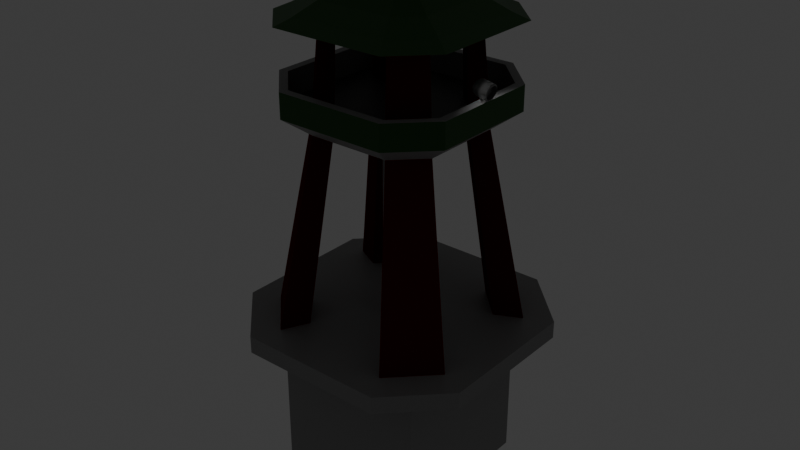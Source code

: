 # Source: MiradorAE.blend  (saved by Blender 4.4.32; exported with 4.5.12 LTS)
import bpy
from mathutils import Matrix  # noqa: F401  (used for matrix-valued properties, if any)

bpy.ops.wm.read_factory_settings(use_empty=True)
scene = bpy.context.scene
scene.name = 'Scene'

# ---- collections
col_collection = bpy.data.collections.new('Collection'); scene.collection.children.link(col_collection)

# ---- materials (node trees are filled in below, after node groups)
mat_material = bpy.data.materials.new('Material')
mat_material.alpha_threshold = 0.0
mat_material.roughness = 0.5
mat_material.line_color = (0.0, 0.0, 0.0, 1.0)
mat_material_002 = bpy.data.materials.new('Material.002')
mat_material_003 = bpy.data.materials.new('Material.003')
mat_material_004 = bpy.data.materials.new('Material.004')
mat_material_001 = bpy.data.materials.new('Material.001')

# ---- material node trees
mat_material.use_nodes = True; mat_material.node_tree.nodes.clear()
_N = mat_material.node_tree.nodes; _L = mat_material.node_tree.links
n0 = _N.new('ShaderNodeOutputMaterial'); n0.name = 'Material Output'; n0.location = (300, 300)
n1 = _N.new('ShaderNodeBsdfPrincipled'); n1.name = 'Principled BSDF'; n1.location = (10, 300)
n1.inputs[0].default_value = (0.2639, 0.2639, 0.2639, 1.0)
n1.inputs[3].default_value = 1.45
_L.new(n1.outputs[0], n0.inputs[0])
n0.is_active_output = True
mat_material_002.use_nodes = True; mat_material_002.node_tree.nodes.clear()
_N = mat_material_002.node_tree.nodes; _L = mat_material_002.node_tree.links
n0 = _N.new('ShaderNodeBsdfPrincipled'); n0.name = 'Principled BSDF'; n0.location = (10, 300)
n0.inputs[0].default_value = (0.107, 0.0, 0.0, 1.0)
n0.inputs[3].default_value = 1.0
n1 = _N.new('ShaderNodeOutputMaterial'); n1.name = 'Material Output'; n1.location = (300, 300)
_L.new(n0.outputs[0], n1.inputs[0])
n1.is_active_output = True
mat_material_003.use_nodes = True; mat_material_003.node_tree.nodes.clear()
_N = mat_material_003.node_tree.nodes; _L = mat_material_003.node_tree.links
n0 = _N.new('ShaderNodeBsdfPrincipled'); n0.name = 'Principled BSDF'; n0.location = (10, 300)
n0.inputs[0].default_value = (0.003906, 0.07199, 0.0, 1.0)
n1 = _N.new('ShaderNodeOutputMaterial'); n1.name = 'Material Output'; n1.location = (300, 300)
_L.new(n0.outputs[0], n1.inputs[0])
n1.is_active_output = True
mat_material_004.use_nodes = True; mat_material_004.node_tree.nodes.clear()
_N = mat_material_004.node_tree.nodes; _L = mat_material_004.node_tree.links
n0 = _N.new('ShaderNodeBsdfPrincipled'); n0.name = 'Principled BSDF'; n0.location = (10, 300)
n0.inputs[0].default_value = (0.08165, 0.08165, 0.08165, 1.0)
n1 = _N.new('ShaderNodeOutputMaterial'); n1.name = 'Material Output'; n1.location = (300, 300)
_L.new(n0.outputs[0], n1.inputs[0])
n1.is_active_output = True
mat_material_001.use_nodes = True; mat_material_001.node_tree.nodes.clear()
_N = mat_material_001.node_tree.nodes; _L = mat_material_001.node_tree.links
n0 = _N.new('ShaderNodeBsdfPrincipled'); n0.name = 'Principled BSDF'; n0.location = (10, 300)
n0.inputs[0].default_value = (0.214, 0.214, 0.214, 1.0)
n0.inputs[1].default_value = 0.65
n1 = _N.new('ShaderNodeOutputMaterial'); n1.name = 'Material Output'; n1.location = (300, 300)
_L.new(n0.outputs[0], n1.inputs[0])
n1.is_active_output = True

# ---- world
world_world = bpy.data.worlds.new('World'); scene.world = world_world
world_world.use_nodes = True; world_world.node_tree.nodes.clear()
_N = world_world.node_tree.nodes; _L = world_world.node_tree.links
n0 = _N.new('ShaderNodeOutputWorld'); n0.name = 'World Output'; n0.location = (300, 300)
n1 = _N.new('ShaderNodeBackground'); n1.name = 'Background'; n1.location = (10, 300)
n1.inputs[0].default_value = (0.05088, 0.05088, 0.05088, 1.0)
_L.new(n1.outputs[0], n0.inputs[0])
n0.is_active_output = True
world_world.color = (0.05088, 0.05088, 0.05088)
world_world.sun_shadow_jitter_overblur = 0.0

# ---- lights
light_point = bpy.data.lights.new('Point', 'SPOT')
light_point.energy = 300.3
light_point.shadow_soft_size = 1.04
light_point.spot_blend = 0.45
light_point.spot_size = 0.9041

# ---- meshes
me_cube = bpy.data.meshes.new('Cube')
me_cube.from_pydata([(1.0, 1.0, 1.0), (1.0, 1.0, -1.0), (1.0, -1.0, 1.0), (1.0, -1.0, -1.0), (-1.0, 1.0, 1.0), (-1.0, 1.0, -1.0), (-1.0, -1.0, 1.0), (-1.0, -1.0, -1.0), (1.642, -0.9618, 0.9568), (0.9618, -1.642, 0.9568), (1.162, -1.162, 0.9891), (-1.642, 0.9618, 0.9568), (-0.9618, 1.642, 0.9568), (-1.162, 1.162, 0.9891), (0.6193, -0.9757, 1.178), (0.9757, -0.6193, 1.178), (-0.6193, 0.9757, 1.178), (-0.9757, 0.6193, 1.178), (0.9181, 1.642, 0.9568), (1.642, 0.9181, 0.9568), (1.131, 1.131, 0.9912), (-0.9181, -1.642, 0.9568), (-1.642, -0.9181, 0.9568), (-1.131, -1.131, 0.9912), (0.9757, 0.5859, 1.178), (0.5859, 0.9757, 1.178), (-0.9757, -0.5859, 1.178), (-0.5859, -0.9757, 1.178), (-1.642, 0.9618, 1.178), (-0.9618, 1.642, 1.178), (1.642, -0.9618, 1.178), (0.9618, -1.642, 1.178), (-0.9181, -1.642, 1.178), (-1.642, -0.9181, 1.178), (0.9181, 1.642, 1.178), (1.642, 0.9181, 1.178), (-1.309, 0.7906, 1.178), (-0.7906, 1.309, 1.178), (1.309, -0.7906, 1.178), (0.7906, -1.309, 1.178), (-0.752, -1.309, 1.178), (-1.309, -0.752, 1.178), (0.752, 1.309, 1.178), (1.309, 0.752, 1.178), (-1.642, 0.02185, 0.9568), (-1.642, 0.02185, 1.178), (-0.9757, 0.0167, 1.178), (-1.309, 0.01927, 1.178), (-0.02185, 1.642, 0.9568), (-0.02185, 1.642, 1.178), (-0.0167, 0.9757, 1.178), (-0.01927, 1.309, 1.178), (1.642, -0.02185, 0.9568), (1.642, -0.02185, 1.178), (0.9757, -0.0167, 1.178), (1.309, -0.01927, 1.178), (0.02185, -1.642, 0.9568), (0.02185, -1.642, 1.178), (0.0167, -0.9757, 1.178), (0.01927, -1.309, 1.178), (0.6916, -1.09, 3.83), (1.09, -0.6916, 3.83), (-0.6916, 1.09, 3.83), (-1.09, 0.6916, 3.83), (1.09, 0.6543, 3.83), (0.6543, 1.09, 3.83), (-1.09, -0.6543, 3.83), (-0.6543, -1.09, 3.83), (-1.197, 0.7228, 3.83), (-0.7228, 1.197, 3.83), (1.197, -0.7228, 3.83), (0.7228, -1.197, 3.83), (-0.6875, -1.197, 3.83), (-1.197, -0.6875, 3.83), (0.6875, 1.197, 3.83), (1.197, 0.6875, 3.83), (-0.479, -0.7976, 2.553), (-0.6148, -1.07, 2.553), (-1.07, -0.6148, 2.553), (-0.7976, -0.479, 2.553), (-0.4251, -0.7078, 3.246), (-0.9496, -0.5456, 3.246), (-0.5456, -0.9496, 3.246), (-0.7078, -0.4251, 3.246), (-0.3981, -0.6629, 3.593), (-0.8894, -0.511, 3.593), (-0.511, -0.8894, 3.593), (-0.6629, -0.3981, 3.593), (1.07, -0.6465, 2.551), (0.6465, -1.07, 2.551), (0.5065, -0.7979, 2.551), (0.7979, -0.5065, 2.551), (0.9498, -0.5736, 3.245), (0.4494, -0.708, 3.245), (0.5736, -0.9498, 3.245), (0.708, -0.4494, 3.245), (0.8895, -0.5372, 3.593), (0.4208, -0.663, 3.593), (0.5372, -0.8895, 3.593), (0.663, -0.4208, 3.593), (-0.5058, 0.7969, 2.559), (-0.7969, 0.5058, 2.559), (-1.069, 0.6457, 2.559), (-0.6457, 1.069, 2.559), (-0.449, 0.7074, 3.249), (-0.7074, 0.449, 3.249), (-0.9491, 0.5732, 3.249), (-0.5732, 0.9491, 3.249), (-0.4207, 0.6627, 3.595), (-0.6627, 0.4207, 3.595), (-0.8891, 0.537, 3.595), (-0.537, 0.8891, 3.595), (0.6142, 1.069, 2.559), (1.069, 0.6142, 2.559), (0.4785, 0.7969, 2.559), (0.7969, 0.4785, 2.559), (0.5453, 0.9491, 3.249), (0.4248, 0.7074, 3.249), (0.9491, 0.5453, 3.249), (0.7074, 0.4248, 3.249), (0.5108, 0.8891, 3.595), (0.398, 0.6627, 3.595), (0.8891, 0.5108, 3.595), (0.6627, 0.398, 3.595), (0.6916, -1.09, 4.146), (1.09, -0.6916, 4.146), (-0.6916, 1.09, 4.146), (-1.09, 0.6916, 4.146), (1.09, 0.6543, 4.146), (0.6543, 1.09, 4.146), (-1.09, -0.6543, 4.146), (-0.6543, -1.09, 4.146), (-1.197, 0.7228, 4.146), (-0.7228, 1.197, 4.146), (1.197, -0.7228, 4.146), (0.7228, -1.197, 4.146), (-0.6875, -1.197, 4.146), (-1.197, -0.6875, 4.146), (0.6875, 1.197, 4.146), (1.197, 0.6875, 4.146), (-0.01134, 0.6627, 3.595), (-0.01762, 1.197, 3.83), (-0.01309, 0.8891, 3.595), (-0.01865, 1.09, 4.146), (-0.01762, 1.197, 4.146), (0.8893, -0.0132, 3.594), (1.197, -0.01762, 3.83), (0.6629, -0.01143, 3.594), (1.197, -0.01762, 4.146), (1.09, -0.01865, 4.146), (0.01312, -0.8894, 3.593), (0.01762, -1.197, 3.83), (0.01137, -0.663, 3.593), (0.01762, -1.197, 4.146), (0.01865, -1.09, 4.146), (-0.6628, 0.01128, 3.594), (-0.8892, 0.01301, 3.594), (-1.197, 0.01762, 3.83), (-1.09, 0.01865, 4.146), (-1.197, 0.01762, 4.146), (-0.3923, -0.5722, 5.278), (-0.785, -0.451, 4.907), (-0.451, -0.785, 4.907), (-0.5722, -0.3923, 5.278), (0.785, -0.4741, 4.906), (0.4191, -0.5716, 5.277), (0.4741, -0.785, 4.906), (0.5716, -0.4191, 5.277), (-0.4189, 0.5713, 5.279), (-0.5713, 0.4189, 5.279), (-0.7847, 0.4739, 4.908), (-0.4739, 0.7847, 4.908), (0.4508, 0.7847, 4.908), (0.3921, 0.572, 5.279), (0.7847, 0.4508, 4.908), (0.572, 0.3921, 5.279), (-1.216, -0.714, 4.854), (-0.714, -1.216, 4.854), (1.215, -0.7504, 4.853), (0.7504, -1.215, 4.853), (-1.215, 0.7502, 4.856), (-0.7501, 1.215, 4.856), (0.7138, 1.216, 4.856), (1.216, 0.7139, 4.856), (-0.08312, -0.08322, 5.614), (-1.038, -0.609, 4.941), (-0.609, -1.038, 4.941), (1.037, -0.6399, 4.94), (0.08675, -0.08683, 5.614), (0.64, -1.037, 4.94), (-0.08667, 0.08659, 5.614), (-1.037, 0.6397, 4.943), (-0.6397, 1.037, 4.943), (0.6088, 1.038, 4.943), (0.0831, 0.083, 5.614), (1.038, 0.6088, 4.943), (-0.7696, -0.4735, 5.097), (-0.4735, -0.7696, 5.097), (0.5002, -0.769, 5.096), (0.769, -0.5002, 5.096), (-0.5, 0.7687, 5.099), (-0.7687, 0.5001, 5.099), (0.7694, 0.4734, 5.099), (0.4733, 0.7694, 5.099), (-0.4003, -0.3228, 5.38), (-0.3228, -0.4003, 5.381), (0.35, -0.3997, 5.38), (0.3997, -0.35, 5.38), (-0.3497, 0.3994, 5.381), (-0.3995, 0.3497, 5.382), (0.4001, 0.3226, 5.382), (0.3226, 0.4001, 5.381), (-0.1551, -0.1552, 5.555), (-0.1617, 0.1617, 5.555), (0.1618, -0.1619, 5.554), (0.155, 0.155, 5.555), (1.09, 0.008012, 3.83), (0.01865, -1.09, 3.83), (-0.01865, 1.09, 3.83), (-1.09, 0.04531, 3.83), (0.0, 0.02666, 3.83), (0.009324, -0.5315, 3.83), (-0.5448, 0.03598, 3.83), (-0.04741, 0.03132, 3.83), (0.004662, -0.2524, 3.83), (-1.09, -0.3045, 3.83), (-1.09, -0.1296, 3.83), (-1.09, -0.2171, 3.83), (-1.09, -0.2608, 3.83), (-0.3178, -1.09, 3.83), (-0.1496, -1.09, 3.83), (-0.2337, -1.09, 3.83), (-0.5425, -0.2566, 3.83), (-0.04391, -0.2545, 3.83), (-0.2531, -0.5291, 3.83), (0.0, 0.02666, 1.148), (-0.04741, 0.03132, 1.148), (0.004662, -0.2524, 1.148), (-0.04391, -0.2545, 1.148)], [(222, 219), (216, 220), (220, 218), (217, 221), (223, 222), (221, 224), (232, 228), (234, 231), (233, 232), (233, 234)], [(3, 2, 6, 7), (7, 6, 4, 5), (5, 1, 3, 7), (1, 0, 2, 3), (5, 4, 0, 1), (4, 6, 23, 22, 44, 11, 13), (0, 4, 13, 12, 48, 18, 20), (44, 22, 33, 45), (56, 9, 31, 57), (52, 19, 35, 53), (24, 25, 50, 16, 17, 46, 26, 27, 58, 14, 15, 54), (6, 2, 10, 9, 56, 21, 23), (8, 9, 10), (11, 12, 13), (29, 12, 11, 28), (31, 9, 8, 30), (48, 12, 29, 49), (18, 19, 20), (21, 22, 23), (21, 32, 33, 22), (18, 34, 35, 19), (2, 0, 20, 19, 52, 8, 10), (36, 37, 29, 28), (38, 39, 31, 30), (40, 41, 33, 32), (42, 43, 35, 34), (51, 42, 34, 49), (55, 38, 30, 53), (47, 36, 28, 45), (59, 40, 32, 57), (58, 27, 40, 59), (46, 17, 36, 47), (54, 15, 38, 55), (50, 25, 42, 51), (120, 121, 65, 74), (87, 85, 73, 66), (122, 120, 74, 75), (86, 84, 67, 72), (26, 46, 47, 41), (41, 47, 45, 33), (11, 44, 45, 28), (16, 50, 51, 37), (37, 51, 49, 29), (18, 48, 49, 34), (24, 54, 55, 43), (43, 55, 53, 35), (8, 52, 53, 30), (14, 58, 59, 39), (39, 59, 57, 31), (21, 56, 57, 32), (65, 218, 62, 126, 143, 129), (69, 68, 132, 133), (63, 62, 126, 127), (151, 72, 136, 153), (85, 86, 72, 73), (109, 108, 62, 63), (98, 96, 70, 71), (110, 109, 63, 68), (123, 122, 75, 64), (99, 97, 60, 61), (111, 110, 68, 69), (84, 87, 66, 67), (108, 111, 69, 62), (96, 99, 61, 70), (121, 123, 64, 65), (97, 98, 71, 60), (27, 26, 79, 76), (41, 40, 77, 78), (40, 27, 76, 77), (26, 41, 78, 79), (76, 79, 83, 80), (78, 77, 82, 81), (77, 76, 80, 82), (79, 78, 81, 83), (80, 83, 87, 84), (81, 82, 86, 85), (82, 80, 84, 86), (83, 81, 85, 87), (14, 39, 89, 90), (38, 15, 91, 88), (15, 14, 90, 91), (39, 38, 88, 89), (90, 89, 94, 93), (88, 91, 95, 92), (91, 90, 93, 95), (89, 88, 92, 94), (93, 94, 98, 97), (92, 95, 99, 96), (95, 93, 97, 99), (94, 92, 96, 98), (16, 37, 103, 100), (37, 36, 102, 103), (36, 17, 101, 102), (17, 16, 100, 101), (100, 103, 107, 104), (103, 102, 106, 107), (102, 101, 105, 106), (101, 100, 104, 105), (104, 107, 111, 108), (107, 106, 110, 111), (106, 105, 109, 110), (105, 104, 108, 109), (25, 24, 115, 114), (24, 43, 113, 115), (43, 42, 112, 113), (42, 25, 114, 112), (114, 115, 119, 117), (115, 113, 118, 119), (113, 112, 116, 118), (112, 114, 117, 116), (117, 119, 123, 121), (119, 118, 122, 123), (118, 116, 120, 122), (116, 117, 121, 120), (145, 122, 75, 146), (147, 123, 122, 145), (61, 216, 64, 123, 147, 99), (71, 70, 134, 135), (151, 72, 86, 150), (152, 97, 98, 150), (97, 152, 84, 67, 229, 231, 230, 217, 60), (157, 73, 137, 159), (87, 155, 109, 63, 219, 226, 227, 228, 225, 66), (156, 110, 109, 155), (73, 72, 136, 137), (156, 85, 73, 157), (121, 140, 108, 62, 218, 65), (61, 216, 64, 128, 149, 125), (142, 120, 121, 140), (142, 120, 74, 141), (129, 128, 139, 138), (131, 130, 137, 136), (125, 124, 135, 134), (127, 126, 133, 132), (148, 134, 125, 149), (153, 136, 131, 154), (159, 137, 130, 158), (144, 138, 129, 143), (61, 60, 124, 125), (141, 74, 138, 144), (67, 229, 231, 230, 217, 60, 124, 154, 131), (67, 66, 130, 131), (66, 225, 228, 227, 226, 219, 63, 127, 158, 130), (65, 64, 128, 129), (146, 70, 134, 148), (75, 74, 138, 139), (63, 219, 226, 227, 228, 225, 66, 67, 229, 231, 230, 217, 60, 61, 216, 64, 65, 218, 62), (69, 141, 144, 133), (133, 144, 143, 126), (111, 142, 141, 69), (111, 142, 140, 108), (75, 146, 148, 139), (139, 148, 149, 128), (99, 147, 145, 96), (96, 145, 146, 70), (135, 153, 154, 124), (84, 152, 150, 86), (71, 151, 150, 98), (71, 151, 153, 135), (132, 159, 158, 127), (110, 156, 157, 68), (85, 156, 155, 87), (68, 157, 159, 132), (121, 123, 175, 173), (109, 110, 170, 169), (122, 123, 175, 174), (109, 108, 168, 169), (122, 120, 172, 174), (84, 87, 163, 160), (121, 120, 172, 173), (85, 86, 162, 161), (98, 97, 165, 166), (84, 86, 162, 160), (99, 96, 164, 167), (85, 87, 163, 161), (111, 108, 168, 171), (99, 97, 165, 167), (111, 110, 170, 171), (98, 96, 164, 166), (174, 164, 178, 183), (161, 170, 180, 176), (161, 162, 177, 176), (174, 172, 182, 183), (172, 171, 181, 182), (164, 166, 179, 178), (170, 171, 181, 180), (162, 166, 179, 177), (183, 178, 187, 195), (176, 180, 191, 185), (176, 177, 186, 185), (183, 182, 193, 195), (182, 181, 192, 193), (178, 179, 189, 187), (180, 181, 192, 191), (177, 179, 189, 186), (196, 185, 186, 197), (192, 200, 201, 191), (202, 195, 193, 203), (189, 198, 199, 187), (185, 191, 201, 196), (186, 189, 198, 197), (195, 187, 199, 202), (193, 192, 200, 203), (190, 184, 188, 194), (160, 163, 196, 197), (167, 165, 198, 199), (169, 168, 200, 201), (173, 175, 202, 203), (163, 169, 201, 196), (165, 160, 197, 198), (175, 167, 199, 202), (168, 173, 203, 200), (205, 204, 163, 160), (207, 206, 165, 167), (209, 208, 168, 169), (211, 210, 175, 173), (204, 209, 169, 163), (206, 205, 160, 165), (210, 207, 167, 175), (208, 211, 173, 168), (212, 204, 205), (214, 206, 207), (213, 208, 209), (215, 210, 211), (212, 213, 209, 204), (214, 212, 205, 206), (215, 214, 207, 210), (213, 215, 211, 208), (184, 190, 213, 212), (188, 184, 212, 214), (194, 188, 214, 215), (190, 194, 215, 213), (155, 87, 84, 152, 97, 99, 147, 123, 121, 140, 108, 109), (220, 223, 236, 235), (223, 233, 238, 236), (224, 233, 238, 237), (224, 220, 235, 237)])
me_cube.polygons.foreach_set('material_index', [0, 0, 0, 0, 0, 0, 0, 0, 0, 0, 0, 0, 0, 0, 0, 0, 0, 0, 0, 0, 0, 0, 0, 0, 0, 0, 0, 0, 0, 0, 0, 0, 0, 0, 0, 0, 0, 0, 0, 0, 0, 0, 0, 0, 0, 0, 0, 0, 0, 0, 0, 2, 0, 2, 0, 0, 0, 0, 0, 0, 0, 0, 0, 0, 0, 0, 1, 1, 1, 1, 1, 1, 1, 1, 1, 1, 1, 1, 1, 1, 1, 1, 1, 1, 1, 1, 1, 1, 1, 1, 1, 1, 1, 1, 1, 1, 1, 1, 1, 1, 1, 1, 1, 1, 1, 1, 1, 1, 1, 1, 1, 1, 1, 1, 0, 0, 0, 2, 0, 0, 0, 2, 0, 0, 2, 0, 0, 0, 0, 0, 0, 0, 0, 0, 0, 0, 0, 0, 0, 2, 0, 0, 0, 0, 2, 2, 3, 2, 0, 0, 0, 2, 0, 0, 0, 0, 0, 0, 2, 0, 0, 0, 2, 1, 1, 1, 1, 1, 1, 1, 1, 1, 1, 1, 1, 1, 1, 1, 1, 2, 2, 2, 2, 2, 2, 2, 2, 2, 2, 2, 2, 2, 2, 2, 2, 2, 2, 2, 2, 2, 2, 2, 2, 2, 2, 2, 2, 2, 2, 2, 2, 2, 2, 2, 2, 2, 2, 2, 2, 2, 2, 2, 2, 2, 2, 2, 2, 2, 2, 2, 2, 2, 0, 0, 4, 0, 0])
_uv = me_cube.uv_layers.new(name='UVMap')
_uv.uv.foreach_set('vector', [0.375, 0.75, 0.625, 0.75, 0.625, 1.0, 0.375, 1.0, 0.375, 0.0, 0.625, 0.0, 0.625, 0.25, 0.375, 0.25, 0.125, 0.5, 0.375, 0.5, 0.375, 0.75, 0.125, 0.75, 0.375, 0.5, 0.625, 0.5, 0.625, 0.75, 0.375, 0.75, 0.375, 0.25, 0.625, 0.25, 0.625, 0.5, 0.375, 0.5, 0.625, 0.25, 0.625, 0.0, 0.625, 0.0, 0.625, 0.05512, 0.625, 0.1267, 0.625, 0.1982, 0.625, 0.25, 0.625, 0.5, 0.625, 0.25, 0.625, 0.25, 0.625, 0.3018, 0.625, 0.3733, 0.625, 0.4449, 0.625, 0.5, 0.625, 0.1267, 0.625, 0.05512, 0.625, 0.05512, 0.625, 0.1267, 0.625, 0.8733, 0.625, 0.8018, 0.625, 0.8018, 0.625, 0.8733, 0.625, 0.6267, 0.625, 0.5551, 0.625, 0.5551, 0.625, 0.6267, 0.6528, 0.5666, 0.6916, 0.5278, 0.7517, 0.5278, 0.8117, 0.5278, 0.8472, 0.5633, 0.8472, 0.6233, 0.8472, 0.6834, 0.8084, 0.7222, 0.7483, 0.7222, 0.6883, 0.7222, 0.6528, 0.6867, 0.6528, 0.6267, 0.625, 1.0, 0.625, 0.75, 0.625, 0.75, 0.625, 0.8018, 0.625, 0.8733, 0.625, 0.9449, 0.625, 1.0, 0.625, 0.6982, 0.625, 0.75, 0.625, 0.75, 0.625, 0.1982, 0.625, 0.25, 0.625, 0.25, 0.625, 0.3018, 0.625, 0.3018, 0.625, 0.1982, 0.625, 0.1982, 0.625, 0.8018, 0.625, 0.8018, 0.625, 0.6982, 0.625, 0.6982, 0.625, 0.3733, 0.625, 0.3018, 0.625, 0.3018, 0.625, 0.3733, 0.625, 0.4449, 0.625, 0.5, 0.625, 0.5, 0.625, 0.0, 0.625, 0.05512, 0.625, 0.0, 0.625, 0.0, 0.625, 0.0, 0.625, 0.05512, 0.625, 0.05512, 0.625, 0.4449, 0.625, 0.4449, 0.625, 0.5551, 0.625, 0.5551, 0.625, 0.75, 0.625, 0.5, 0.625, 0.5, 0.625, 0.5551, 0.625, 0.6267, 0.625, 0.6982, 0.625, 0.75, 0.8611, 0.5576, 0.8174, 0.5139, 0.8232, 0.5, 0.875, 0.5518, 0.6389, 0.6924, 0.6826, 0.7361, 0.6768, 0.75, 0.625, 0.6982, 0.8141, 0.7361, 0.8611, 0.6891, 0.875, 0.6949, 0.8199, 0.75, 0.6859, 0.5139, 0.6389, 0.5609, 0.625, 0.5551, 0.6801, 0.5, 0.7517, 0.5139, 0.6859, 0.5139, 0.6801, 0.5, 0.7517, 0.5, 0.6389, 0.6267, 0.6389, 0.6924, 0.625, 0.6982, 0.625, 0.6267, 0.8611, 0.6233, 0.8611, 0.5576, 0.875, 0.5518, 0.875, 0.6233, 0.7483, 0.7361, 0.8141, 0.7361, 0.8199, 0.75, 0.7483, 0.75, 0.7483, 0.7222, 0.8084, 0.7222, 0.8141, 0.7361, 0.7483, 0.7361, 0.8472, 0.6233, 0.8472, 0.5633, 0.8611, 0.5576, 0.8611, 0.6233, 0.6528, 0.6267, 0.6528, 0.6867, 0.6389, 0.6924, 0.6389, 0.6267, 0.7517, 0.5278, 0.6916, 0.5278, 0.6859, 0.5139, 0.7517, 0.5139, 0.6859, 0.5139, 0.6916, 0.5278, 0.6916, 0.5278, 0.6859, 0.5139, 0.8472, 0.6834, 0.8611, 0.6891, 0.8611, 0.6891, 0.8472, 0.6834, 0.6389, 0.5609, 0.6859, 0.5139, 0.6859, 0.5139, 0.6389, 0.5609, 0.8141, 0.7361, 0.8084, 0.7222, 0.8084, 0.7222, 0.8141, 0.7361, 0.8472, 0.6834, 0.8472, 0.6233, 0.8611, 0.6233, 0.8611, 0.6891, 0.8611, 0.6891, 0.8611, 0.6233, 0.875, 0.6233, 0.875, 0.6949, 0.625, 0.1982, 0.625, 0.1267, 0.625, 0.1267, 0.625, 0.1982, 0.8117, 0.5278, 0.7517, 0.5278, 0.7517, 0.5139, 0.8174, 0.5139, 0.8174, 0.5139, 0.7517, 0.5139, 0.7517, 0.5, 0.8232, 0.5, 0.625, 0.4449, 0.625, 0.3733, 0.625, 0.3733, 0.625, 0.4449, 0.6528, 0.5666, 0.6528, 0.6267, 0.6389, 0.6267, 0.6389, 0.5609, 0.6389, 0.5609, 0.6389, 0.6267, 0.625, 0.6267, 0.625, 0.5551, 0.625, 0.6982, 0.625, 0.6267, 0.625, 0.6267, 0.625, 0.6982, 0.6883, 0.7222, 0.7483, 0.7222, 0.7483, 0.7361, 0.6826, 0.7361, 0.6826, 0.7361, 0.7483, 0.7361, 0.7483, 0.75, 0.6768, 0.75, 0.625, 0.9449, 0.625, 0.8733, 0.625, 0.8733, 0.625, 0.9449, 0.6916, 0.5278, 0.7517, 0.5278, 0.8117, 0.5278, 0.8117, 0.5278, 0.7517, 0.5278, 0.6916, 0.5278, 0.8174, 0.5139, 0.8611, 0.5576, 0.8611, 0.5576, 0.8174, 0.5139, 0.8472, 0.5633, 0.8117, 0.5278, 0.8117, 0.5278, 0.8472, 0.5633, 0.0, 0.0, 0.0, 0.0, 0.0, 0.0, 0.0, 0.0, 0.8611, 0.6891, 0.8141, 0.7361, 0.8141, 0.7361, 0.8611, 0.6891, 0.8472, 0.5633, 0.8117, 0.5278, 0.8117, 0.5278, 0.8472, 0.5633, 0.6826, 0.7361, 0.6389, 0.6924, 0.6389, 0.6924, 0.6826, 0.7361, 0.8611, 0.5576, 0.8472, 0.5633, 0.8472, 0.5633, 0.8611, 0.5576, 0.6528, 0.5666, 0.6389, 0.5609, 0.6389, 0.5609, 0.6528, 0.5666, 0.6528, 0.6867, 0.6883, 0.7222, 0.6883, 0.7222, 0.6528, 0.6867, 0.8174, 0.5139, 0.8611, 0.5576, 0.8611, 0.5576, 0.8174, 0.5139, 0.8084, 0.7222, 0.8472, 0.6834, 0.8472, 0.6834, 0.8084, 0.7222, 0.8117, 0.5278, 0.8174, 0.5139, 0.8174, 0.5139, 0.8117, 0.5278, 0.6389, 0.6924, 0.6528, 0.6867, 0.6528, 0.6867, 0.6389, 0.6924, 0.6916, 0.5278, 0.6528, 0.5666, 0.6528, 0.5666, 0.6916, 0.5278, 0.6883, 0.7222, 0.6826, 0.7361, 0.6826, 0.7361, 0.6883, 0.7222, 0.8084, 0.7222, 0.8472, 0.6834, 0.8472, 0.6834, 0.8084, 0.7222, 0.8611, 0.6891, 0.8141, 0.7361, 0.8141, 0.7361, 0.8611, 0.6891, 0.8141, 0.7361, 0.8084, 0.7222, 0.8084, 0.7222, 0.8141, 0.7361, 0.8472, 0.6834, 0.8611, 0.6891, 0.8611, 0.6891, 0.8472, 0.6834, 0.8084, 0.7222, 0.8472, 0.6834, 0.8472, 0.6834, 0.8084, 0.7222, 0.8611, 0.6891, 0.8141, 0.7361, 0.8141, 0.7361, 0.8611, 0.6891, 0.8141, 0.7361, 0.8084, 0.7222, 0.8084, 0.7222, 0.8141, 0.7361, 0.8472, 0.6834, 0.8611, 0.6891, 0.8611, 0.6891, 0.8472, 0.6834, 0.8084, 0.7222, 0.8472, 0.6834, 0.8472, 0.6834, 0.8084, 0.7222, 0.8611, 0.6891, 0.8141, 0.7361, 0.8141, 0.7361, 0.8611, 0.6891, 0.8141, 0.7361, 0.8084, 0.7222, 0.8084, 0.7222, 0.8141, 0.7361, 0.8472, 0.6834, 0.8611, 0.6891, 0.8611, 0.6891, 0.8472, 0.6834, 0.6883, 0.7222, 0.6826, 0.7361, 0.6826, 0.7361, 0.6883, 0.7222, 0.6389, 0.6924, 0.6528, 0.6867, 0.6528, 0.6867, 0.6389, 0.6924, 0.6528, 0.6867, 0.6883, 0.7222, 0.6883, 0.7222, 0.6528, 0.6867, 0.6826, 0.7361, 0.6389, 0.6924, 0.6389, 0.6924, 0.6826, 0.7361, 0.6883, 0.7222, 0.6826, 0.7361, 0.6826, 0.7361, 0.6883, 0.7222, 0.6389, 0.6924, 0.6528, 0.6867, 0.6528, 0.6867, 0.6389, 0.6924, 0.6528, 0.6867, 0.6883, 0.7222, 0.6883, 0.7222, 0.6528, 0.6867, 0.6826, 0.7361, 0.6389, 0.6924, 0.6389, 0.6924, 0.6826, 0.7361, 0.6883, 0.7222, 0.6826, 0.7361, 0.6826, 0.7361, 0.6883, 0.7222, 0.6389, 0.6924, 0.6528, 0.6867, 0.6528, 0.6867, 0.6389, 0.6924, 0.6528, 0.6867, 0.6883, 0.7222, 0.6883, 0.7222, 0.6528, 0.6867, 0.6826, 0.7361, 0.6389, 0.6924, 0.6389, 0.6924, 0.6826, 0.7361, 0.8117, 0.5278, 0.8174, 0.5139, 0.8174, 0.5139, 0.8117, 0.5278, 0.8174, 0.5139, 0.8611, 0.5576, 0.8611, 0.5576, 0.8174, 0.5139, 0.8611, 0.5576, 0.8472, 0.5633, 0.8472, 0.5633, 0.8611, 0.5576, 0.8472, 0.5633, 0.8117, 0.5278, 0.8117, 0.5278, 0.8472, 0.5633, 0.8117, 0.5278, 0.8174, 0.5139, 0.8174, 0.5139, 0.8117, 0.5278, 0.8174, 0.5139, 0.8611, 0.5576, 0.8611, 0.5576, 0.8174, 0.5139, 0.8611, 0.5576, 0.8472, 0.5633, 0.8472, 0.5633, 0.8611, 0.5576, 0.8472, 0.5633, 0.8117, 0.5278, 0.8117, 0.5278, 0.8472, 0.5633, 0.8117, 0.5278, 0.8174, 0.5139, 0.8174, 0.5139, 0.8117, 0.5278, 0.8174, 0.5139, 0.8611, 0.5576, 0.8611, 0.5576, 0.8174, 0.5139, 0.8611, 0.5576, 0.8472, 0.5633, 0.8472, 0.5633, 0.8611, 0.5576, 0.8472, 0.5633, 0.8117, 0.5278, 0.8117, 0.5278, 0.8472, 0.5633, 0.6916, 0.5278, 0.6528, 0.5666, 0.6528, 0.5666, 0.6916, 0.5278, 0.6528, 0.5666, 0.6389, 0.5609, 0.6389, 0.5609, 0.6528, 0.5666, 0.6389, 0.5609, 0.6859, 0.5139, 0.6859, 0.5139, 0.6389, 0.5609, 0.6859, 0.5139, 0.6916, 0.5278, 0.6916, 0.5278, 0.6859, 0.5139, 0.6916, 0.5278, 0.6528, 0.5666, 0.6528, 0.5666, 0.6916, 0.5278, 0.6528, 0.5666, 0.6389, 0.5609, 0.6389, 0.5609, 0.6528, 0.5666, 0.6389, 0.5609, 0.6859, 0.5139, 0.6859, 0.5139, 0.6389, 0.5609, 0.6859, 0.5139, 0.6916, 0.5278, 0.6916, 0.5278, 0.6859, 0.5139, 0.6916, 0.5278, 0.6528, 0.5666, 0.6528, 0.5666, 0.6916, 0.5278, 0.6528, 0.5666, 0.6389, 0.5609, 0.6389, 0.5609, 0.6528, 0.5666, 0.6389, 0.5609, 0.6859, 0.5139, 0.6859, 0.5139, 0.6389, 0.5609, 0.6859, 0.5139, 0.6916, 0.5278, 0.6916, 0.5278, 0.6859, 0.5139, 0.6389, 0.6267, 0.6389, 0.5609, 0.6389, 0.5609, 0.6389, 0.6267, 0.0, 0.0, 0.0, 0.0, 0.0, 0.0, 0.0, 0.0, 0.0, 0.0, 0.0, 0.0, 0.0, 0.0, 0.0, 0.0, 0.0, 0.0, 0.0, 0.0, 0.6826, 0.7361, 0.6389, 0.6924, 0.6389, 0.6924, 0.6826, 0.7361, 0.0, 0.0, 0.0, 0.0, 0.0, 0.0, 0.0, 0.0, 0.0, 0.0, 0.0, 0.0, 0.0, 0.0, 0.0, 0.0, 0.0, 0.0, 0.0, 0.0, 0.0, 0.0, 0.0, 0.0, 0.0, 0.0, 0.0, 0.0, 0.0, 0.0, 0.0, 0.0, 0.0, 0.0, 0.0, 0.0, 0.0, 0.0, 0.0, 0.0, 0.0, 0.0, 0.8472, 0.6834, 0.8472, 0.6233, 0.8472, 0.5633, 0.8472, 0.5633, 0.8472, 0.6233, 0.8472, 0.6383, 0.8472, 0.6458, 0.8472, 0.6496, 0.8472, 0.6533, 0.8472, 0.6834, 0.0, 0.0, 0.0, 0.0, 0.0, 0.0, 0.0, 0.0, 0.8611, 0.6891, 0.8141, 0.7361, 0.8141, 0.7361, 0.8611, 0.6891, 0.0, 0.0, 0.0, 0.0, 0.0, 0.0, 0.0, 0.0, 0.6916, 0.5278, 0.7517, 0.5278, 0.8117, 0.5278, 0.8117, 0.5278, 0.7517, 0.5278, 0.6916, 0.5278, 0.0, 0.0, 0.0, 0.0, 0.0, 0.0, 0.0, 0.0, 0.0, 0.0, 0.0, 0.0, 0.0, 0.0, 0.0, 0.0, 0.0, 0.0, 0.0, 0.0, 0.0, 0.0, 0.0, 0.0, 0.0, 0.0, 0.0, 0.0, 0.6916, 0.5278, 0.6528, 0.5666, 0.6389, 0.5609, 0.6859, 0.5139, 0.8084, 0.7222, 0.8472, 0.6834, 0.8611, 0.6891, 0.8141, 0.7361, 0.6528, 0.6867, 0.6883, 0.7222, 0.6826, 0.7361, 0.6389, 0.6924, 0.8472, 0.5633, 0.8117, 0.5278, 0.8174, 0.5139, 0.8611, 0.5576, 0.0, 0.0, 0.0, 0.0, 0.0, 0.0, 0.0, 0.0, 0.0, 0.0, 0.0, 0.0, 0.0, 0.0, 0.0, 0.0, 0.0, 0.0, 0.0, 0.0, 0.0, 0.0, 0.0, 0.0, 0.0, 0.0, 0.0, 0.0, 0.0, 0.0, 0.0, 0.0, 0.6528, 0.6867, 0.6883, 0.7222, 0.6883, 0.7222, 0.6528, 0.6867, 0.0, 0.0, 0.0, 0.0, 0.0, 0.0, 0.0, 0.0, 0.0, 0.0, 0.0, 0.0, 0.0, 0.0, 0.0, 0.0, 0.0, 0.0, 0.0, 0.0, 0.0, 0.0, 0.0, 0.0, 0.0, 0.0, 0.8084, 0.7222, 0.8472, 0.6834, 0.8472, 0.6834, 0.8084, 0.7222, 0.8472, 0.6834, 0.8472, 0.6533, 0.8472, 0.6496, 0.8472, 0.6458, 0.8472, 0.6383, 0.8472, 0.6233, 0.8472, 0.5633, 0.8472, 0.5633, 0.8472, 0.6233, 0.8472, 0.6834, 0.6916, 0.5278, 0.6528, 0.5666, 0.6528, 0.5666, 0.6916, 0.5278, 0.6389, 0.6267, 0.6389, 0.6924, 0.6389, 0.6924, 0.6389, 0.6267, 0.6389, 0.5609, 0.6859, 0.5139, 0.6859, 0.5139, 0.6389, 0.5609, 0.0, 0.0, 0.0, 0.0, 0.0, 0.0, 0.0, 0.0, 0.0, 0.0, 0.0, 0.0, 0.0, 0.0, 0.0, 0.0, 0.0, 0.0, 0.0, 0.0, 0.0, 0.0, 0.0, 0.0, 0.0, 0.0, 0.0, 0.0, 0.0, 0.0, 0.0, 0.0, 0.0, 0.0, 0.0, 0.0, 0.0, 0.0, 0.0, 0.0, 0.0, 0.0, 0.0, 0.0, 0.0, 0.0, 0.0, 0.0, 0.0, 0.0, 0.0, 0.0, 0.0, 0.0, 0.0, 0.0, 0.0, 0.0, 0.0, 0.0, 0.0, 0.0, 0.0, 0.0, 0.0, 0.0, 0.0, 0.0, 0.0, 0.0, 0.6389, 0.5609, 0.6389, 0.6267, 0.6389, 0.6267, 0.6389, 0.5609, 0.0, 0.0, 0.0, 0.0, 0.0, 0.0, 0.0, 0.0, 0.0, 0.0, 0.0, 0.0, 0.0, 0.0, 0.0, 0.0, 0.6389, 0.6924, 0.6389, 0.6267, 0.6389, 0.6267, 0.6389, 0.6924, 0.0, 0.0, 0.0, 0.0, 0.0, 0.0, 0.0, 0.0, 0.0, 0.0, 0.0, 0.0, 0.0, 0.0, 0.0, 0.0, 0.0, 0.0, 0.0, 0.0, 0.0, 0.0, 0.0, 0.0, 0.0, 0.0, 0.0, 0.0, 0.0, 0.0, 0.0, 0.0, 0.0, 0.0, 0.0, 0.0, 0.0, 0.0, 0.0, 0.0, 0.0, 0.0, 0.0, 0.0, 0.0, 0.0, 0.0, 0.0, 0.0, 0.0, 0.0, 0.0, 0.0, 0.0, 0.0, 0.0, 0.0, 0.0, 0.0, 0.0, 0.0, 0.0, 0.0, 0.0, 0.6916, 0.5278, 0.6528, 0.5666, 0.6528, 0.5666, 0.6916, 0.5278, 0.8472, 0.5633, 0.8611, 0.5576, 0.8611, 0.5576, 0.8472, 0.5633, 0.6389, 0.5609, 0.6528, 0.5666, 0.6528, 0.5666, 0.6389, 0.5609, 0.8472, 0.5633, 0.8117, 0.5278, 0.8117, 0.5278, 0.8472, 0.5633, 0.6389, 0.5609, 0.6859, 0.5139, 0.6859, 0.5139, 0.6389, 0.5609, 0.8084, 0.7222, 0.8472, 0.6834, 0.8472, 0.6834, 0.8084, 0.7222, 0.6916, 0.5278, 0.6859, 0.5139, 0.6859, 0.5139, 0.6916, 0.5278, 0.8611, 0.6891, 0.8141, 0.7361, 0.8141, 0.7361, 0.8611, 0.6891, 0.6826, 0.7361, 0.6883, 0.7222, 0.6883, 0.7222, 0.6826, 0.7361, 0.8084, 0.7222, 0.8141, 0.7361, 0.8141, 0.7361, 0.8084, 0.7222, 0.6528, 0.6867, 0.6389, 0.6924, 0.6389, 0.6924, 0.6528, 0.6867, 0.8611, 0.6891, 0.8472, 0.6834, 0.8472, 0.6834, 0.8611, 0.6891, 0.8174, 0.5139, 0.8117, 0.5278, 0.8117, 0.5278, 0.8174, 0.5139, 0.6528, 0.6867, 0.6883, 0.7222, 0.6883, 0.7222, 0.6528, 0.6867, 0.8174, 0.5139, 0.8611, 0.5576, 0.8611, 0.5576, 0.8174, 0.5139, 0.6826, 0.7361, 0.6389, 0.6924, 0.6389, 0.6924, 0.6826, 0.7361, 0.0, 0.0, 0.0, 0.0, 0.0, 0.0, 0.0, 0.0, 0.0, 0.0, 0.0, 0.0, 0.0, 0.0, 0.0, 0.0, 0.8611, 0.6891, 0.8141, 0.7361, 0.8141, 0.7361, 0.8611, 0.6891, 0.6389, 0.5609, 0.6859, 0.5139, 0.6859, 0.5139, 0.6389, 0.5609, 0.0, 0.0, 0.0, 0.0, 0.0, 0.0, 0.0, 0.0, 0.6389, 0.6924, 0.6826, 0.7361, 0.6826, 0.7361, 0.6389, 0.6924, 0.8611, 0.5576, 0.8174, 0.5139, 0.8174, 0.5139, 0.8611, 0.5576, 0.0, 0.0, 0.0, 0.0, 0.0, 0.0, 0.0, 0.0, 0.0, 0.0, 0.0, 0.0, 0.0, 0.0, 0.0, 0.0, 0.0, 0.0, 0.0, 0.0, 0.0, 0.0, 0.0, 0.0, 0.8611, 0.6891, 0.8141, 0.7361, 0.8141, 0.7361, 0.8611, 0.6891, 0.6389, 0.5609, 0.6859, 0.5139, 0.6859, 0.5139, 0.6389, 0.5609, 0.0, 0.0, 0.0, 0.0, 0.0, 0.0, 0.0, 0.0, 0.6389, 0.6924, 0.6826, 0.7361, 0.6826, 0.7361, 0.6389, 0.6924, 0.8611, 0.5576, 0.8174, 0.5139, 0.8174, 0.5139, 0.8611, 0.5576, 0.0, 0.0, 0.0, 0.0, 0.0, 0.0, 0.0, 0.0, 0.8472, 0.6834, 0.8611, 0.6891, 0.8141, 0.7361, 0.8084, 0.7222, 0.8174, 0.5139, 0.8117, 0.5278, 0.8472, 0.5633, 0.8611, 0.5576, 0.6528, 0.5666, 0.6389, 0.5609, 0.6859, 0.5139, 0.6916, 0.5278, 0.6826, 0.7361, 0.6883, 0.7222, 0.6528, 0.6867, 0.6389, 0.6924, 0.8611, 0.6891, 0.8611, 0.5576, 0.8472, 0.5633, 0.8472, 0.6834, 0.8141, 0.7361, 0.6826, 0.7361, 0.6883, 0.7222, 0.8084, 0.7222, 0.6389, 0.5609, 0.6389, 0.6924, 0.6528, 0.6867, 0.6528, 0.5666, 0.6859, 0.5139, 0.8174, 0.5139, 0.8117, 0.5278, 0.6916, 0.5278, 0.0, 0.0, 0.0, 0.0, 0.0, 0.0, 0.0, 0.0, 0.0, 0.0, 0.0, 0.0, 0.0, 0.0, 0.0, 0.0, 0.0, 0.0, 0.0, 0.0, 0.0, 0.0, 0.0, 0.0, 0.0, 0.0, 0.0, 0.0, 0.0, 0.0, 0.0, 0.0, 0.0, 0.0, 0.0, 0.0, 0.0, 0.0, 0.0, 0.0, 0.0, 0.0, 0.0, 0.0, 0.0, 0.0, 0.0, 0.0, 0.0, 0.0, 0.0, 0.0, 0.0, 0.0, 0.0, 0.0, 0.0, 0.0, 0.0, 0.0, 0.0, 0.0, 0.0, 0.0, 0.0, 0.0, 0.0, 0.0, 0.0, 0.0, 0.0, 0.0, 0.0, 0.0, 0.0, 0.0, 0.0, 0.0, 0.0, 0.0, 0.0, 0.0, 0.0, 0.0, 0.0, 0.0, 0.0, 0.0, 0.0, 0.0, 0.0, 0.0, 0.0, 0.0, 0.0, 0.0, 0.0, 0.0, 0.0, 0.0, 0.0, 0.0, 0.0, 0.0, 0.0, 0.0, 0.0, 0.0, 0.0, 0.0, 0.0, 0.0, 0.0, 0.0, 0.0, 0.0, 0.0, 0.0, 0.0, 0.0, 0.0, 0.0, 0.0, 0.0, 0.0, 0.0, 0.0, 0.0, 0.0, 0.0, 0.0, 0.0, 0.0, 0.0, 0.0, 0.0, 0.0, 0.0, 0.0, 0.0, 0.0, 0.0, 0.0, 0.0, 0.0, 0.0, 0.0, 0.0, 0.0, 0.0, 0.0, 0.0, 0.0, 0.0, 0.0, 0.0, 0.0, 0.0, 0.0, 0.0, 0.0, 0.0, 0.0, 0.0, 0.0, 0.0, 0.0, 0.0, 0.0, 0.0, 0.0, 0.0, 0.0, 0.0, 0.0, 0.0, 0.0, 0.0, 0.0, 0.0, 0.0, 0.0, 0.0, 0.0, 0.0, 0.0, 0.0, 0.0, 0.0, 0.0, 0.0, 0.0, 0.0, 0.0, 0.0, 0.0, 0.0, 0.0, 0.0, 0.0, 0.0, 0.0, 0.0, 0.0, 0.0, 0.0, 0.0, 0.0, 0.0, 0.0, 0.0, 0.0, 0.0, 0.0, 0.0, 0.0, 0.0, 0.0, 0.0, 0.0, 0.0, 0.0, 0.0, 0.0, 0.0, 0.0, 0.0, 0.0, 0.0, 0.0, 0.0, 0.0, 0.0, 0.0, 0.0, 0.0, 0.0, 0.0, 0.0, 0.0, 0.0, 0.0, 0.0, 0.0, 0.0, 0.0, 0.0, 0.0, 0.0, 0.0, 0.0, 0.0, 0.0, 0.0, 0.0, 0.0, 0.0, 0.0, 0.0, 0.0, 0.0, 0.0, 0.0, 0.0, 0.0, 0.0, 0.0, 0.0, 0.0, 0.0, 0.0, 0.0, 0.0, 0.0, 0.0, 0.0, 0.0, 0.0, 0.0, 0.0])
me_cube.materials.append(mat_material)
me_cube.materials.append(mat_material_002)
me_cube.materials.append(mat_material_003)
me_cube.materials.append(mat_material_004)
me_cube.materials.append(mat_material_001)
me_cube.use_mirror_vertex_groups = False
me_cube.update()
me_cylinder = bpy.data.meshes.new('Cylinder')
me_cylinder.from_pydata([(0.0, 1.0, -1.0), (0.0, 1.0, 1.0), (0.1951, 0.9808, -1.0), (0.1951, 0.9808, 1.0), (0.3827, 0.9239, -1.0), (0.3827, 0.9239, 1.0), (0.5556, 0.8315, -1.0), (0.5556, 0.8315, 1.0), (0.7071, 0.7071, -1.0), (0.7071, 0.7071, 1.0), (0.8315, 0.5556, -1.0), (0.8315, 0.5556, 1.0), (0.9239, 0.3827, -1.0), (0.9239, 0.3827, 1.0), (0.9808, 0.1951, -1.0), (0.9808, 0.1951, 1.0), (1.0, 0.0, -1.0), (1.0, 0.0, 1.0), (0.9808, -0.1951, -1.0), (0.9808, -0.1951, 1.0), (0.9239, -0.3827, -1.0), (0.9239, -0.3827, 1.0), (0.8315, -0.5556, -1.0), (0.8315, -0.5556, 1.0), (0.7071, -0.7071, -1.0), (0.7071, -0.7071, 1.0), (0.5556, -0.8315, -1.0), (0.5556, -0.8315, 1.0), (0.3827, -0.9239, -1.0), (0.3827, -0.9239, 1.0), (0.1951, -0.9808, -1.0), (0.1951, -0.9808, 1.0), (0.0, -1.0, -1.0), (0.0, -1.0, 1.0), (-0.1951, -0.9808, -1.0), (-0.1951, -0.9808, 1.0), (-0.3827, -0.9239, -1.0), (-0.3827, -0.9239, 1.0), (-0.5556, -0.8315, -1.0), (-0.5556, -0.8315, 1.0), (-0.7071, -0.7071, -1.0), (-0.7071, -0.7071, 1.0), (-0.8315, -0.5556, -1.0), (-0.8315, -0.5556, 1.0), (-0.9239, -0.3827, -1.0), (-0.9239, -0.3827, 1.0), (-0.9808, -0.1951, -1.0), (-0.9808, -0.1951, 1.0), (-1.0, 0.0, -1.0), (-1.0, 0.0, 1.0), (-0.9808, 0.1951, -1.0), (-0.9808, 0.1951, 1.0), (-0.9239, 0.3827, -1.0), (-0.9239, 0.3827, 1.0), (-0.8315, 0.5556, -1.0), (-0.8315, 0.5556, 1.0), (-0.7071, 0.7071, -1.0), (-0.7071, 0.7071, 1.0), (-0.5556, 0.8315, -1.0), (-0.5556, 0.8315, 1.0), (-0.3827, 0.9239, -1.0), (-0.3827, 0.9239, 1.0), (-0.1951, 0.9808, -1.0), (-0.1951, 0.9808, 1.0), (-0.317, 4.683, 3.314), (-0.2187, 4.59, 3.466), (-0.06045, 4.325, 3.711), (0.115, 3.873, 3.982), (0.2752, 3.262, 4.229), (0.4007, 2.526, 4.423), (0.48, 1.706, 4.546), (0.5071, 0.8442, 4.588), (0.48, -0.01756, 4.546), (0.4007, -0.8372, 4.423), (0.2752, -1.573, 4.229), (0.115, -2.185, 3.982), (-0.06045, -2.636, 3.711), (-0.2187, -2.901, 3.466), (-0.317, -2.995, 3.314), (-0.3426, -3.003, 3.275), (-0.3683, -2.995, 3.235), (-0.4665, -2.901, 3.083), (-0.6248, -2.636, 2.839), (-0.8002, -2.185, 2.568), (-0.9605, -1.573, 2.32), (-1.086, -0.8372, 2.126), (-1.165, -0.01756, 2.004), (-1.192, 0.8442, 1.962), (-1.165, 1.706, 2.004), (-1.086, 2.526, 2.126), (-0.9605, 3.262, 2.32), (-0.8002, 3.873, 2.568), (-0.6248, 4.325, 2.839), (-0.4665, 4.59, 3.083), (-0.3683, 4.683, 3.235), (-0.3426, 4.691, 3.275), (-4.653, 7.163, 3.699), (-1.916, 7.987, 3.334), (-4.814, 7.097, 3.444), (-2.252, 7.849, 2.806), (-5.017, 6.84, 3.122), (-2.578, 7.443, 2.299), (-5.247, 6.327, 2.759), (-2.879, 6.783, 1.831), (-5.471, 5.561, 2.405), (-3.144, 5.895, 1.421), (-5.664, 4.579, 2.099), (-3.361, 4.812, 1.085), (-5.811, 3.429, 1.866), (-3.522, 3.578, 0.835), (-5.903, 2.166, 1.721), (-3.621, 2.238, 0.6811), (-5.934, 0.8442, 1.672), (-3.655, 0.8442, 0.6291), (-5.903, -0.477, 1.721), (-3.621, -0.5492, 0.6811), (-5.811, -1.741, 1.866), (-3.522, -1.889, 0.835), (-5.664, -2.89, 2.099), (-3.361, -3.124, 1.085), (-5.471, -3.872, 2.405), (-3.144, -4.206, 1.421), (-5.247, -4.638, 2.759), (-2.879, -5.094, 1.831), (-5.017, -5.151, 3.122), (-2.578, -5.754, 2.299), (-4.814, -5.408, 3.444), (-2.252, -6.161, 2.806), (-4.653, -5.474, 3.699), (-1.916, -6.298, 3.334), (-4.491, -5.408, 3.954), (-1.584, -6.161, 3.862), (-4.288, -5.151, 4.275), (-1.267, -5.754, 4.371), (-4.058, -4.638, 4.639), (-0.9766, -5.094, 4.839), (-3.834, -3.872, 4.992), (-0.7222, -4.206, 5.25), (-3.641, -2.89, 5.298), (-0.5134, -3.124, 5.587), (-3.494, -1.741, 5.531), (-0.3582, -1.889, 5.838), (-3.402, -0.477, 5.676), (-0.2625, -0.5492, 5.992), (-3.371, 0.8442, 5.726), (-0.2302, 0.8442, 6.044), (-3.402, 2.166, 5.676), (-0.2625, 2.238, 5.992), (-3.494, 3.429, 5.531), (-0.3582, 3.578, 5.838), (-3.641, 4.579, 5.298), (-0.5134, 4.812, 5.587), (-3.834, 5.561, 4.992), (-0.7222, 5.895, 5.25), (-4.058, 6.327, 4.639), (-0.9766, 6.783, 4.839), (-4.288, 6.84, 4.275), (-1.267, 7.443, 4.371), (-4.491, 7.097, 3.954), (-1.584, 7.849, 3.862), (8.44, 7.987, 2.429), (9.216, 7.103, 2.361), (9.055, 7.032, 2.056), (8.108, 7.849, 1.901), (8.86, 6.768, 1.685), (7.791, 7.443, 1.393), (8.644, 6.254, 1.276), (7.501, 6.783, 0.924), (8.436, 5.493, 0.8812), (7.246, 5.895, 0.5133), (8.258, 4.523, 0.5421), (7.037, 4.812, 0.1763), (8.122, 3.389, 0.2841), (6.882, 3.578, -0.07419), (8.038, 2.145, 0.1234), (6.786, 2.238, -0.2284), (8.009, 0.8442, 0.06886), (6.754, 0.8442, -0.2805), (8.038, -0.4563, 0.1234), (6.786, -0.5492, -0.2284), (8.122, -1.701, 0.2841), (6.882, -1.889, -0.07419), (8.258, -2.834, 0.5421), (7.037, -3.124, 0.1763), (8.436, -3.805, 0.8812), (7.246, -4.206, 0.5133), (8.644, -4.565, 1.276), (7.501, -5.094, 0.924), (8.86, -5.079, 1.685), (7.791, -5.754, 1.393), (9.055, -5.343, 2.056), (8.108, -6.161, 1.901), (9.216, -5.414, 2.361), (8.44, -6.298, 2.429), (9.377, -5.343, 2.667), (8.776, -6.161, 2.957), (9.572, -5.079, 3.038), (9.102, -5.754, 3.465), (9.787, -4.565, 3.447), (9.403, -5.094, 3.932), (9.995, -3.805, 3.842), (9.668, -4.206, 4.342), (10.17, -2.834, 4.181), (9.884, -3.124, 4.679), (10.31, -1.701, 4.439), (10.05, -1.889, 4.929), (10.39, -0.4563, 4.6), (10.14, -0.5492, 5.083), (10.42, 0.8442, 4.654), (10.18, 0.8442, 5.135), (10.39, 2.145, 4.6), (10.14, 2.238, 5.083), (10.31, 3.389, 4.439), (10.05, 3.578, 4.929), (10.17, 4.523, 4.181), (9.884, 4.812, 4.679), (9.995, 5.493, 3.842), (9.668, 5.895, 4.342), (9.787, 6.254, 3.447), (9.403, 6.783, 3.932), (9.572, 6.768, 3.038), (9.102, 7.443, 3.465), (9.377, 7.032, 2.667), (8.776, 7.849, 2.957), (5.266, 6.768, 3.383), (5.071, 7.032, 3.013), (5.69, 5.493, 4.187), (5.482, 6.254, 3.793), (6.004, 3.389, 4.784), (5.868, 4.523, 4.526), (6.117, 0.8442, 5.0), (6.089, 2.145, 4.945), (6.004, -1.701, 4.784), (6.089, -0.4563, 4.945), (5.69, -3.805, 4.187), (5.868, -2.834, 4.526), (5.266, -5.079, 3.383), (5.482, -4.565, 3.793), (4.91, -5.414, 2.707), (5.071, -5.343, 3.013), (4.555, -5.079, 2.031), (4.75, -5.343, 2.401), (4.131, -3.805, 1.227), (4.339, -4.565, 1.621), (3.817, -1.701, 0.6296), (3.953, -2.834, 0.8876), (3.704, 0.8442, 0.4144), (3.732, -0.4563, 0.4689), (3.817, 3.389, 0.6296), (3.732, 2.145, 0.4689), (4.131, 5.493, 1.227), (3.953, 4.523, 0.8876), (4.555, 6.768, 2.031), (4.339, 6.254, 1.621), (4.91, 7.103, 2.707), (4.75, 7.032, 2.401)], [], [(0, 1, 3, 2), (2, 3, 5, 4), (4, 5, 7, 6), (6, 7, 9, 8), (8, 9, 11, 10), (10, 11, 13, 12), (12, 13, 15, 14), (14, 15, 17, 16), (16, 17, 19, 18), (18, 19, 21, 20), (20, 21, 23, 22), (22, 23, 25, 24), (24, 25, 27, 26), (26, 27, 29, 28), (28, 29, 31, 30), (30, 31, 33, 32), (32, 33, 35, 34), (34, 35, 37, 36), (36, 37, 39, 38), (38, 39, 41, 40), (40, 41, 43, 42), (42, 43, 45, 44), (44, 45, 47, 46), (46, 47, 49, 48), (48, 49, 51, 50), (50, 51, 53, 52), (52, 53, 55, 54), (54, 55, 57, 56), (56, 57, 59, 58), (58, 59, 61, 60), (3, 1, 63, 61, 59, 57, 55, 53, 51, 49, 47, 45, 43, 41, 39, 37, 35, 33, 31, 29, 27, 25, 23, 21, 19, 17, 15, 13, 11, 9, 7, 5), (60, 61, 63, 62), (62, 63, 1, 0), (0, 2, 4, 6, 8, 10, 12, 14, 16, 18, 20, 22, 24, 26, 28, 30, 32, 34, 36, 38, 40, 42, 44, 46, 48, 50, 52, 54, 56, 58, 60, 62), (99, 163, 165, 101), (103, 167, 169, 105), (105, 169, 171, 107), (107, 171, 173, 109), (109, 173, 175, 111), (111, 175, 177, 113), (113, 177, 179, 115), (115, 179, 181, 117), (117, 181, 183, 119), (119, 183, 185, 121), (121, 185, 187, 123), (123, 187, 189, 125), (125, 189, 191, 127), (127, 191, 193, 129), (129, 193, 195, 131), (131, 195, 197, 133), (133, 197, 199, 135), (135, 199, 201, 137), (137, 201, 203, 139), (139, 203, 205, 141), (141, 205, 207, 143), (143, 207, 209, 145), (145, 209, 211, 147), (147, 211, 213, 149), (149, 213, 215, 151), (151, 215, 217, 153), (153, 217, 219, 155), (155, 219, 221, 157), (157, 221, 223, 159), (94, 95, 64, 65, 66, 67, 68, 69, 70, 71, 72, 73, 74, 75, 76, 77, 78, 79, 80, 81, 82, 83, 84, 85, 86, 87, 88, 89, 90, 91, 92, 93), (159, 223, 160, 97), (101, 165, 167, 103), (178, 176, 246, 247), (97, 99, 98, 96), (99, 101, 100, 98), (101, 103, 102, 100), (103, 105, 104, 102), (105, 107, 106, 104), (107, 109, 108, 106), (109, 111, 110, 108), (111, 113, 112, 110), (113, 115, 114, 112), (115, 117, 116, 114), (117, 119, 118, 116), (119, 121, 120, 118), (121, 123, 122, 120), (123, 125, 124, 122), (125, 127, 126, 124), (127, 129, 128, 126), (129, 131, 130, 128), (131, 133, 132, 130), (133, 135, 134, 132), (135, 137, 136, 134), (137, 139, 138, 136), (139, 141, 140, 138), (141, 143, 142, 140), (143, 145, 144, 142), (145, 147, 146, 144), (147, 149, 148, 146), (149, 151, 150, 148), (151, 153, 152, 150), (153, 155, 154, 152), (155, 157, 156, 154), (157, 159, 158, 156), (159, 97, 96, 158), (96, 98, 100, 102, 104, 106, 108, 110, 112, 114, 116, 118, 120, 122, 124, 126, 128, 130, 132, 134, 136, 138, 140, 142, 144, 146, 148, 150, 152, 154, 156, 158), (163, 160, 161, 162), (165, 163, 162, 164), (167, 165, 164, 166), (169, 167, 166, 168), (171, 169, 168, 170), (173, 171, 170, 172), (175, 173, 172, 174), (177, 175, 174, 176), (179, 177, 176, 178), (181, 179, 178, 180), (183, 181, 180, 182), (185, 183, 182, 184), (187, 185, 184, 186), (189, 187, 186, 188), (191, 189, 188, 190), (193, 191, 190, 192), (195, 193, 192, 194), (197, 195, 194, 196), (199, 197, 196, 198), (201, 199, 198, 200), (203, 201, 200, 202), (205, 203, 202, 204), (207, 205, 204, 206), (209, 207, 206, 208), (211, 209, 208, 210), (213, 211, 210, 212), (215, 213, 212, 214), (217, 215, 214, 216), (219, 217, 216, 218), (221, 219, 218, 220), (223, 221, 220, 222), (160, 223, 222, 161), (97, 160, 163, 99), (196, 194, 239, 236), (214, 212, 228, 229), (161, 222, 225, 254), (170, 168, 250, 251), (188, 186, 243, 240), (206, 204, 232, 233), (162, 161, 254, 255), (180, 178, 247, 244), (198, 196, 236, 237), (216, 214, 229, 226), (172, 170, 251, 248), (190, 188, 240, 241), (208, 206, 233, 230), (164, 162, 255, 252), (182, 180, 244, 245), (200, 198, 237, 234), (218, 216, 226, 227), (174, 172, 248, 249), (192, 190, 241, 238), (210, 208, 230, 231), (166, 164, 252, 253), (184, 182, 245, 242), (202, 200, 234, 235), (220, 218, 227, 224), (176, 174, 249, 246), (194, 192, 238, 239), (212, 210, 231, 228), (168, 166, 253, 250), (186, 184, 242, 243), (204, 202, 235, 232), (222, 220, 224, 225), (65, 64, 225, 224), (67, 66, 227, 226), (69, 68, 229, 228), (71, 70, 231, 230), (73, 72, 233, 232), (75, 74, 235, 234), (77, 76, 237, 236), (79, 78, 239, 238), (81, 80, 241, 240), (83, 82, 243, 242), (85, 84, 245, 244), (87, 86, 247, 246), (89, 88, 249, 248), (91, 90, 251, 250), (93, 92, 253, 252), (95, 94, 255, 254), (64, 95, 254, 225), (66, 65, 224, 227), (68, 67, 226, 229), (70, 69, 228, 231), (72, 71, 230, 233), (74, 73, 232, 235), (76, 75, 234, 237), (78, 77, 236, 239), (80, 79, 238, 241), (82, 81, 240, 243), (84, 83, 242, 245), (86, 85, 244, 247), (88, 87, 246, 249), (90, 89, 248, 251), (92, 91, 250, 253), (94, 93, 252, 255)])
_uv = me_cylinder.uv_layers.new(name='UVMap')
_uv.uv.foreach_set('vector', [1.0, 0.5, 1.0, 1.0, 0.9688, 1.0, 0.9688, 0.5, 0.9688, 0.5, 0.9688, 1.0, 0.9375, 1.0, 0.9375, 0.5, 0.9375, 0.5, 0.9375, 1.0, 0.9062, 1.0, 0.9062, 0.5, 0.9062, 0.5, 0.9062, 1.0, 0.875, 1.0, 0.875, 0.5, 0.875, 0.5, 0.875, 1.0, 0.8438, 1.0, 0.8438, 0.5, 0.8438, 0.5, 0.8438, 1.0, 0.8125, 1.0, 0.8125, 0.5, 0.8125, 0.5, 0.8125, 1.0, 0.7812, 1.0, 0.7812, 0.5, 0.7812, 0.5, 0.7812, 1.0, 0.75, 1.0, 0.75, 0.5, 0.75, 0.5, 0.75, 1.0, 0.7188, 1.0, 0.7188, 0.5, 0.7188, 0.5, 0.7188, 1.0, 0.6875, 1.0, 0.6875, 0.5, 0.6875, 0.5, 0.6875, 1.0, 0.6562, 1.0, 0.6562, 0.5, 0.6562, 0.5, 0.6562, 1.0, 0.625, 1.0, 0.625, 0.5, 0.625, 0.5, 0.625, 1.0, 0.5938, 1.0, 0.5938, 0.5, 0.5938, 0.5, 0.5938, 1.0, 0.5625, 1.0, 0.5625, 0.5, 0.5625, 0.5, 0.5625, 1.0, 0.5312, 1.0, 0.5312, 0.5, 0.5312, 0.5, 0.5312, 1.0, 0.5, 1.0, 0.5, 0.5, 0.5, 0.5, 0.5, 1.0, 0.4688, 1.0, 0.4688, 0.5, 0.4688, 0.5, 0.4688, 1.0, 0.4375, 1.0, 0.4375, 0.5, 0.4375, 0.5, 0.4375, 1.0, 0.4062, 1.0, 0.4062, 0.5, 0.4062, 0.5, 0.4062, 1.0, 0.375, 1.0, 0.375, 0.5, 0.375, 0.5, 0.375, 1.0, 0.3438, 1.0, 0.3438, 0.5, 0.3438, 0.5, 0.3438, 1.0, 0.3125, 1.0, 0.3125, 0.5, 0.3125, 0.5, 0.3125, 1.0, 0.2812, 1.0, 0.2812, 0.5, 0.2812, 0.5, 0.2812, 1.0, 0.25, 1.0, 0.25, 0.5, 0.25, 0.5, 0.25, 1.0, 0.2188, 1.0, 0.2188, 0.5, 0.2188, 0.5, 0.2188, 1.0, 0.1875, 1.0, 0.1875, 0.5, 0.1875, 0.5, 0.1875, 1.0, 0.1562, 1.0, 0.1562, 0.5, 0.1562, 0.5, 0.1562, 1.0, 0.125, 1.0, 0.125, 0.5, 0.125, 0.5, 0.125, 1.0, 0.09375, 1.0, 0.09375, 0.5, 0.09375, 0.5, 0.09375, 1.0, 0.0625, 1.0, 0.0625, 0.5, 0.2968, 0.4854, 0.25, 0.49, 0.2032, 0.4854, 0.1582, 0.4717, 0.1167, 0.4496, 0.08029, 0.4197, 0.05045, 0.3833, 0.02827, 0.3418, 0.01461, 0.2968, 0.01, 0.25, 0.01461, 0.2032, 0.02827, 0.1582, 0.05045, 0.1167, 0.08029, 0.08029, 0.1167, 0.05045, 0.1582, 0.02827, 0.2032, 0.01461, 0.25, 0.01, 0.2968, 0.01461, 0.3418, 0.02827, 0.3833, 0.05045, 0.4197, 0.08029, 0.4496, 0.1167, 0.4717, 0.1582, 0.4854, 0.2032, 0.49, 0.25, 0.4854, 0.2968, 0.4717, 0.3418, 0.4496, 0.3833, 0.4197, 0.4197, 0.3833, 0.4496, 0.3418, 0.4717, 0.0625, 0.5, 0.0625, 1.0, 0.03125, 1.0, 0.03125, 0.5, 0.03125, 0.5, 0.03125, 1.0, 0.0, 1.0, 0.0, 0.5, 0.75, 0.49, 0.7968, 0.4854, 0.8418, 0.4717, 0.8833, 0.4496, 0.9197, 0.4197, 0.9496, 0.3833, 0.9717, 0.3418, 0.9854, 0.2968, 0.99, 0.25, 0.9854, 0.2032, 0.9717, 0.1582, 0.9496, 0.1167, 0.9197, 0.08029, 0.8833, 0.05045, 0.8418, 0.02827, 0.7968, 0.01461, 0.75, 0.01, 0.7032, 0.01461, 0.6582, 0.02827, 0.6167, 0.05045, 0.5803, 0.08029, 0.5504, 0.1167, 0.5283, 0.1582, 0.5146, 0.2032, 0.51, 0.25, 0.5146, 0.2968, 0.5283, 0.3418, 0.5504, 0.3833, 0.5803, 0.4197, 0.6167, 0.4496, 0.6582, 0.4717, 0.7032, 0.4854, 0.9688, 0.5303, 0.9688, 0.9674, 0.9375, 0.9676, 0.9375, 0.5301, 0.9062, 0.5299, 0.9062, 0.9678, 0.875, 0.968, 0.875, 0.5298, 0.875, 0.5298, 0.875, 0.968, 0.8438, 0.9682, 0.8438, 0.5296, 0.8438, 0.5296, 0.8438, 0.9682, 0.8125, 0.9683, 0.8125, 0.5295, 0.8125, 0.5295, 0.8125, 0.9683, 0.7812, 0.9684, 0.7812, 0.5294, 0.7812, 0.5294, 0.7812, 0.9684, 0.75, 0.9684, 0.75, 0.5294, 0.75, 0.5294, 0.75, 0.9684, 0.7187, 0.9684, 0.7188, 0.5294, 0.7188, 0.5294, 0.7188, 0.9684, 0.6875, 0.9683, 0.6875, 0.5295, 0.6875, 0.5295, 0.6875, 0.9683, 0.6562, 0.9682, 0.6562, 0.5296, 0.6562, 0.5296, 0.6562, 0.9682, 0.625, 0.968, 0.625, 0.5298, 0.625, 0.5298, 0.625, 0.968, 0.5938, 0.9678, 0.5938, 0.5299, 0.5938, 0.5299, 0.5938, 0.9678, 0.5625, 0.9676, 0.5625, 0.5301, 0.5625, 0.5301, 0.5625, 0.9676, 0.5312, 0.9674, 0.5312, 0.5303, 0.5312, 0.5303, 0.5312, 0.9674, 0.5, 0.9673, 0.5, 0.5304, 0.5, 0.5304, 0.5, 0.9673, 0.4688, 0.9674, 0.4688, 0.5303, 0.4688, 0.5303, 0.4688, 0.9674, 0.4375, 0.9676, 0.4375, 0.5301, 0.4375, 0.5301, 0.4375, 0.9676, 0.4062, 0.9678, 0.4062, 0.5299, 0.4062, 0.5299, 0.4062, 0.9678, 0.375, 0.968, 0.375, 0.5298, 0.375, 0.5298, 0.375, 0.968, 0.3438, 0.9682, 0.3438, 0.5296, 0.3438, 0.5296, 0.3438, 0.9682, 0.3125, 0.9683, 0.3125, 0.5295, 0.3125, 0.5295, 0.3125, 0.9683, 0.2812, 0.9684, 0.2812, 0.5294, 0.2812, 0.5294, 0.2812, 0.9684, 0.25, 0.9684, 0.25, 0.5294, 0.25, 0.5294, 0.25, 0.9684, 0.2188, 0.9684, 0.2188, 0.5294, 0.2188, 0.5294, 0.2188, 0.9684, 0.1875, 0.9683, 0.1875, 0.5295, 0.1875, 0.5295, 0.1875, 0.9683, 0.1562, 0.9682, 0.1562, 0.5296, 0.1562, 0.5296, 0.1562, 0.9682, 0.125, 0.968, 0.125, 0.5298, 0.125, 0.5298, 0.125, 0.968, 0.09375, 0.9678, 0.09375, 0.5299, 0.09375, 0.5299, 0.09375, 0.9678, 0.0625, 0.9676, 0.0625, 0.5301, 0.0625, 0.5301, 0.0625, 0.9676, 0.03125, 0.9674, 0.03125, 0.5303, 0.2539, 0.4374, 0.25, 0.4378, 0.2461, 0.4374, 0.231, 0.4329, 0.2068, 0.4199, 0.18, 0.3979, 0.1555, 0.368, 0.1363, 0.3321, 0.1241, 0.2921, 0.12, 0.25, 0.1241, 0.2079, 0.1363, 0.1679, 0.1555, 0.132, 0.18, 0.1021, 0.2068, 0.08009, 0.231, 0.06714, 0.2461, 0.06258, 0.25, 0.0622, 0.2539, 0.06258, 0.269, 0.06714, 0.2932, 0.08009, 0.32, 0.1021, 0.3445, 0.132, 0.3637, 0.1679, 0.3759, 0.2079, 0.38, 0.25, 0.3759, 0.2921, 0.3637, 0.3321, 0.3445, 0.368, 0.32, 0.3979, 0.2932, 0.4199, 0.269, 0.4329, 0.03125, 0.5303, 0.03125, 0.9674, 0.0, 0.9673, 0.0, 0.5304, 0.9375, 0.5301, 0.9375, 0.9676, 0.9062, 0.9678, 0.9062, 0.5299, 0.7195, 1.0, 0.7493, 1.0, 0.7493, 1.0, 0.7195, 1.0, 1.0, 0.5304, 0.9688, 0.5303, 0.9763, 0.5, 0.9914, 0.5, 0.9688, 0.5303, 0.9375, 0.5301, 0.9423, 0.5, 0.9621, 0.5, 0.9375, 0.5301, 0.9062, 0.5299, 0.9091, 0.5, 0.9334, 0.5, 0.9062, 0.5299, 0.875, 0.5298, 0.8768, 0.5, 0.9038, 0.5, 0.875, 0.5298, 0.8438, 0.5296, 0.845, 0.5, 0.8734, 0.5, 0.8438, 0.5296, 0.8125, 0.5295, 0.8135, 0.5, 0.8426, 0.5, 0.8125, 0.5295, 0.7812, 0.5294, 0.7821, 0.5, 0.8116, 0.5, 0.7812, 0.5294, 0.75, 0.5294, 0.7508, 0.5, 0.7804, 0.5, 0.75, 0.5294, 0.7188, 0.5294, 0.7196, 0.5, 0.7492, 0.5, 0.7188, 0.5294, 0.6875, 0.5295, 0.6884, 0.5, 0.7179, 0.5, 0.6875, 0.5295, 0.6562, 0.5296, 0.6574, 0.5, 0.6865, 0.5, 0.6562, 0.5296, 0.625, 0.5298, 0.6266, 0.5, 0.655, 0.5, 0.625, 0.5298, 0.5938, 0.5299, 0.5962, 0.5, 0.6232, 0.5, 0.5938, 0.5299, 0.5625, 0.5301, 0.5666, 0.5, 0.5909, 0.5, 0.5625, 0.5301, 0.5312, 0.5303, 0.5379, 0.5, 0.5577, 0.5, 0.5312, 0.5303, 0.5, 0.5304, 0.5086, 0.5, 0.5237, 0.5, 0.5, 0.5304, 0.4688, 0.5303, 0.4763, 0.5, 0.4914, 0.5, 0.4688, 0.5303, 0.4375, 0.5301, 0.4423, 0.5, 0.4621, 0.5, 0.4375, 0.5301, 0.4062, 0.5299, 0.4091, 0.5, 0.4334, 0.5, 0.4062, 0.5299, 0.375, 0.5298, 0.3768, 0.5, 0.4038, 0.5, 0.375, 0.5298, 0.3438, 0.5296, 0.345, 0.5, 0.3734, 0.5, 0.3438, 0.5296, 0.3125, 0.5295, 0.3135, 0.5, 0.3426, 0.5, 0.3125, 0.5295, 0.2812, 0.5294, 0.2821, 0.5, 0.3116, 0.5, 0.2812, 0.5294, 0.25, 0.5294, 0.2508, 0.5, 0.2804, 0.5, 0.25, 0.5294, 0.2188, 0.5294, 0.2196, 0.5, 0.2492, 0.5, 0.2188, 0.5294, 0.1875, 0.5295, 0.1884, 0.5, 0.2179, 0.5, 0.1875, 0.5295, 0.1562, 0.5296, 0.1574, 0.5, 0.1865, 0.5, 0.1562, 0.5296, 0.125, 0.5298, 0.1266, 0.5, 0.155, 0.5, 0.125, 0.5298, 0.09375, 0.5299, 0.09622, 0.5, 0.1232, 0.5, 0.09375, 0.5299, 0.0625, 0.5301, 0.06658, 0.5, 0.09085, 0.5, 0.0625, 0.5301, 0.03125, 0.5303, 0.03789, 0.5, 0.05765, 0.5, 0.03125, 0.5303, 0.0, 0.5304, 0.008629, 0.5, 0.02372, 0.5, 0.75, 0.4623, 0.7726, 0.4601, 0.8011, 0.4515, 0.8333, 0.4342, 0.8647, 0.4085, 0.8918, 0.3755, 0.9124, 0.3369, 0.9253, 0.2944, 0.9297, 0.25, 0.9253, 0.2056, 0.9124, 0.1631, 0.8918, 0.1245, 0.8647, 0.09151, 0.8333, 0.06577, 0.8011, 0.04854, 0.7726, 0.03991, 0.75, 0.03768, 0.7274, 0.03991, 0.6989, 0.04854, 0.6667, 0.06577, 0.6353, 0.09151, 0.6082, 0.1245, 0.5876, 0.1631, 0.5747, 0.2056, 0.5703, 0.25, 0.5747, 0.2944, 0.5876, 0.3369, 0.6082, 0.3755, 0.6353, 0.4085, 0.6667, 0.4342, 0.6989, 0.4515, 0.7274, 0.4601, 0.9688, 0.9674, 1.0, 0.9673, 0.9921, 1.0, 0.9757, 1.0, 0.9375, 0.9676, 0.9688, 0.9674, 0.9627, 1.0, 0.9419, 1.0, 0.9062, 0.9678, 0.9375, 0.9676, 0.9338, 1.0, 0.9089, 1.0, 0.875, 0.968, 0.9062, 0.9678, 0.904, 1.0, 0.8767, 1.0, 0.8438, 0.9682, 0.875, 0.968, 0.8735, 1.0, 0.8449, 1.0, 0.8125, 0.9683, 0.8438, 0.9682, 0.8427, 1.0, 0.8134, 1.0, 0.7812, 0.9684, 0.8125, 0.9683, 0.8116, 1.0, 0.782, 1.0, 0.75, 0.9684, 0.7812, 0.9684, 0.7805, 1.0, 0.7507, 1.0, 0.7187, 0.9684, 0.75, 0.9684, 0.7493, 1.0, 0.7195, 1.0, 0.6875, 0.9683, 0.7188, 0.9684, 0.718, 1.0, 0.6884, 1.0, 0.6562, 0.9682, 0.6875, 0.9683, 0.6866, 1.0, 0.6573, 1.0, 0.625, 0.968, 0.6562, 0.9682, 0.6551, 1.0, 0.6265, 1.0, 0.5938, 0.9678, 0.625, 0.968, 0.6233, 1.0, 0.596, 1.0, 0.5625, 0.9676, 0.5938, 0.9678, 0.5911, 1.0, 0.5662, 1.0, 0.5312, 0.9674, 0.5625, 0.9676, 0.5581, 1.0, 0.5373, 1.0, 0.5, 0.9673, 0.5312, 0.9674, 0.5243, 1.0, 0.5079, 1.0, 0.4688, 0.9674, 0.5, 0.9673, 0.4921, 1.0, 0.4757, 1.0, 0.4375, 0.9676, 0.4688, 0.9674, 0.4627, 1.0, 0.4419, 1.0, 0.4062, 0.9678, 0.4375, 0.9676, 0.4338, 1.0, 0.4089, 1.0, 0.375, 0.968, 0.4062, 0.9678, 0.404, 1.0, 0.3767, 1.0, 0.3438, 0.9682, 0.375, 0.968, 0.3735, 1.0, 0.3449, 1.0, 0.3125, 0.9683, 0.3438, 0.9682, 0.3427, 1.0, 0.3134, 1.0, 0.2812, 0.9684, 0.3125, 0.9683, 0.3116, 1.0, 0.282, 1.0, 0.25, 0.9684, 0.2812, 0.9684, 0.2805, 1.0, 0.2507, 1.0, 0.2188, 0.9684, 0.25, 0.9684, 0.2493, 1.0, 0.2195, 1.0, 0.1875, 0.9683, 0.2188, 0.9684, 0.218, 1.0, 0.1884, 1.0, 0.1562, 0.9682, 0.1875, 0.9683, 0.1866, 1.0, 0.1573, 1.0, 0.125, 0.968, 0.1562, 0.9682, 0.1551, 1.0, 0.1265, 1.0, 0.09375, 0.9678, 0.125, 0.968, 0.1233, 1.0, 0.09601, 1.0, 0.0625, 0.9676, 0.09375, 0.9678, 0.09109, 1.0, 0.06625, 1.0, 0.03125, 0.9674, 0.0625, 0.9676, 0.05805, 1.0, 0.03734, 1.0, 0.0, 0.9673, 0.03125, 0.9674, 0.02434, 1.0, 0.007916, 1.0, 1.0, 0.5304, 1.0, 0.9673, 0.9688, 0.9674, 0.9688, 0.5303, 0.4419, 1.0, 0.4627, 1.0, 0.4627, 1.0, 0.4419, 1.0, 0.1573, 1.0, 0.1866, 1.0, 0.1866, 1.0, 0.1573, 1.0, 0.007916, 1.0, 0.02434, 1.0, 0.02434, 1.0, 0.007916, 1.0, 0.8449, 1.0, 0.8735, 1.0, 0.8735, 1.0, 0.8449, 1.0, 0.5662, 1.0, 0.5911, 1.0, 0.5911, 1.0, 0.5662, 1.0, 0.282, 1.0, 0.3116, 1.0, 0.3116, 1.0, 0.282, 1.0, 0.9757, 1.0, 0.9921, 1.0, 0.9921, 1.0, 0.9757, 1.0, 0.6884, 1.0, 0.718, 1.0, 0.718, 1.0, 0.6884, 1.0, 0.4089, 1.0, 0.4338, 1.0, 0.4338, 1.0, 0.4089, 1.0, 0.1265, 1.0, 0.1551, 1.0, 0.1551, 1.0, 0.1265, 1.0, 0.8134, 1.0, 0.8427, 1.0, 0.8427, 1.0, 0.8134, 1.0, 0.5373, 1.0, 0.5581, 1.0, 0.5581, 1.0, 0.5373, 1.0, 0.2507, 1.0, 0.2805, 1.0, 0.2805, 1.0, 0.2507, 1.0, 0.9419, 1.0, 0.9627, 1.0, 0.9627, 1.0, 0.9419, 1.0, 0.6573, 1.0, 0.6866, 1.0, 0.6866, 1.0, 0.6573, 1.0, 0.3767, 1.0, 0.404, 1.0, 0.404, 1.0, 0.3767, 1.0, 0.09601, 1.0, 0.1233, 1.0, 0.1233, 1.0, 0.09601, 1.0, 0.782, 1.0, 0.8116, 1.0, 0.8116, 1.0, 0.782, 1.0, 0.5079, 1.0, 0.5243, 1.0, 0.5243, 1.0, 0.5079, 1.0, 0.2195, 1.0, 0.2493, 1.0, 0.2493, 1.0, 0.2195, 1.0, 0.9089, 1.0, 0.9338, 1.0, 0.9338, 1.0, 0.9089, 1.0, 0.6265, 1.0, 0.6551, 1.0, 0.6551, 1.0, 0.6265, 1.0, 0.3449, 1.0, 0.3735, 1.0, 0.3735, 1.0, 0.3449, 1.0, 0.06625, 1.0, 0.09109, 1.0, 0.09109, 1.0, 0.06625, 1.0, 0.7507, 1.0, 0.7805, 1.0, 0.7805, 1.0, 0.7507, 1.0, 0.4757, 1.0, 0.4921, 1.0, 0.4921, 1.0, 0.4757, 1.0, 0.1884, 1.0, 0.218, 1.0, 0.218, 1.0, 0.1884, 1.0, 0.8767, 1.0, 0.904, 1.0, 0.904, 1.0, 0.8767, 1.0, 0.596, 1.0, 0.6233, 1.0, 0.6233, 1.0, 0.596, 1.0, 0.3134, 1.0, 0.3427, 1.0, 0.3427, 1.0, 0.3134, 1.0, 0.03734, 1.0, 0.05805, 1.0, 0.05805, 1.0, 0.03734, 1.0, 0.231, 0.4329, 0.2461, 0.4374, 0.2254, 0.4622, 0.1955, 0.4531, 0.18, 0.3979, 0.2068, 0.4199, 0.1626, 0.4355, 0.1308, 0.4094, 0.1363, 0.3321, 0.1555, 0.368, 0.1035, 0.3761, 0.08269, 0.3373, 0.12, 0.25, 0.1241, 0.2921, 0.06975, 0.2946, 0.06536, 0.25, 0.1363, 0.1679, 0.1241, 0.2079, 0.06975, 0.2054, 0.08269, 0.1627, 0.18, 0.1021, 0.1555, 0.132, 0.1035, 0.1239, 0.1308, 0.09058, 0.231, 0.06714, 0.2068, 0.08009, 0.1626, 0.0645, 0.1955, 0.04687, 0.25, 0.0622, 0.2461, 0.06258, 0.2254, 0.03782, 0.25, 0.0354, 0.269, 0.06714, 0.2539, 0.06258, 0.2746, 0.03782, 0.3045, 0.04687, 0.32, 0.1021, 0.2932, 0.08009, 0.3374, 0.0645, 0.3692, 0.09058, 0.3637, 0.1679, 0.3445, 0.132, 0.3965, 0.1239, 0.4173, 0.1627, 0.38, 0.25, 0.3759, 0.2079, 0.4303, 0.2054, 0.4346, 0.25, 0.3637, 0.3321, 0.3759, 0.2921, 0.4303, 0.2946, 0.4173, 0.3373, 0.32, 0.3979, 0.3445, 0.368, 0.3965, 0.3761, 0.3692, 0.4094, 0.269, 0.4329, 0.2932, 0.4199, 0.3374, 0.4355, 0.3045, 0.4531, 0.25, 0.4378, 0.2539, 0.4374, 0.2746, 0.4622, 0.25, 0.4646, 0.2461, 0.4374, 0.25, 0.4378, 0.25, 0.4646, 0.2254, 0.4622, 0.2068, 0.4199, 0.231, 0.4329, 0.1955, 0.4531, 0.1626, 0.4355, 0.1555, 0.368, 0.18, 0.3979, 0.1308, 0.4094, 0.1035, 0.3761, 0.1241, 0.2921, 0.1363, 0.3321, 0.08269, 0.3373, 0.06975, 0.2946, 0.1241, 0.2079, 0.12, 0.25, 0.06536, 0.25, 0.06975, 0.2054, 0.1555, 0.132, 0.1363, 0.1679, 0.08269, 0.1627, 0.1035, 0.1239, 0.2068, 0.08009, 0.18, 0.1021, 0.1308, 0.09058, 0.1626, 0.0645, 0.2461, 0.06258, 0.231, 0.06714, 0.1955, 0.04687, 0.2254, 0.03782, 0.2539, 0.06258, 0.25, 0.0622, 0.25, 0.0354, 0.2746, 0.03782, 0.2932, 0.08009, 0.269, 0.06714, 0.3045, 0.04687, 0.3374, 0.0645, 0.3445, 0.132, 0.32, 0.1021, 0.3692, 0.09058, 0.3965, 0.1239, 0.3759, 0.2079, 0.3637, 0.1679, 0.4173, 0.1627, 0.4303, 0.2054, 0.3759, 0.2921, 0.38, 0.25, 0.4346, 0.25, 0.4303, 0.2946, 0.3445, 0.368, 0.3637, 0.3321, 0.4173, 0.3373, 0.3965, 0.3761, 0.2932, 0.4199, 0.32, 0.3979, 0.3692, 0.4094, 0.3374, 0.4355, 0.2539, 0.4374, 0.269, 0.4329, 0.3045, 0.4531, 0.2746, 0.4622])
me_cylinder.materials.append(mat_material_001)
me_cylinder.update()

# ---- objects
ob_cube = bpy.data.objects.new('Cube', me_cube)
ob_cylinder = bpy.data.objects.new('Cylinder', me_cylinder)
ob_point = bpy.data.objects.new('Point', light_point)

# ---- transforms, parenting, visibility, modifiers, constraints
ob_cube.location = (0.0, 0.0, 0.0)
ob_cube.lock_rotations_4d = False
ob_cube.empty_display_type = 'ARROWS'
ob_cube.lineart.crease_threshold = 0.0
ob_cylinder.location = (1.115, -0.01174, 4.165)
ob_cylinder.scale = (0.0139, 0.0139, 0.0356)
ob_point.location = (1.113, 0.0, 4.284)
ob_point.rotation_euler = (0.0, -1.319, 0.0)

# ---- collection membership
col_collection.objects.link(ob_cube)
col_collection.objects.link(ob_cylinder)
col_collection.objects.link(ob_point)

# ---- scene / render settings (as saved in the file)
scene.frame_start = 1; scene.frame_end = 250; scene.frame_set(1)
scene.render.engine = 'BLENDER_EEVEE_NEXT'
bpy.context.view_layer.update()

# ---- added for rendering (the .blend has no active camera): camera
cam_auto = bpy.data.cameras.new('AutoCamera')
cam_auto.lens = 50.0
cam_auto.sensor_width = 36.0
cam_auto.clip_end = 1000.0
ob_auto_camera = bpy.data.objects.new('AutoCamera', cam_auto)
scene.collection.objects.link(ob_auto_camera)
ob_auto_camera.location = (7.47797, -8.97356, 8.2895)
ob_auto_camera.rotation_euler = (1.09748, -7.21219e-08, 0.694738)
scene.camera = ob_auto_camera
bpy.context.view_layer.update()
